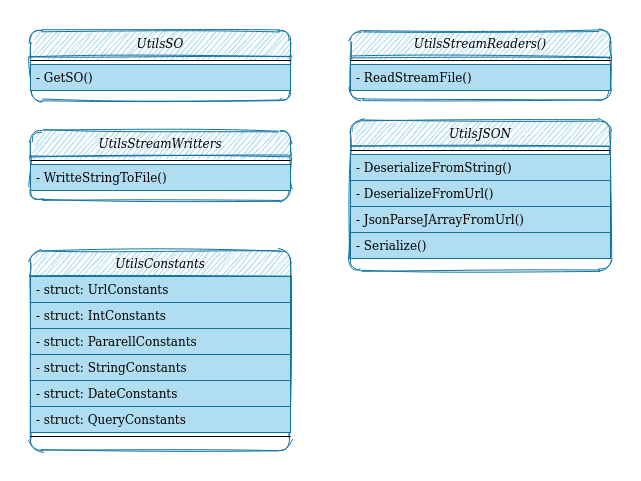

The diagram above was exported from draw.io. Its source (the exported page's mxGraphModel, read from the mxfile embedded in the PNG):
<mxGraphModel dx="862" dy="449" grid="1" gridSize="10" guides="1" tooltips="1" connect="1" arrows="1" fold="1" page="1" pageScale="1" pageWidth="827" pageHeight="1169" math="0" shadow="0">
  <root>
    <mxCell id="WIyWlLk6GJQsqaUBKTNV-0" />
    <mxCell id="WIyWlLk6GJQsqaUBKTNV-1" parent="WIyWlLk6GJQsqaUBKTNV-0" />
    <mxCell id="zkfFHV4jXpPFQw0GAbJ--0" value="UtilsConstants" style="swimlane;fontStyle=2;align=center;verticalAlign=top;childLayout=stackLayout;horizontal=1;startSize=26;horizontalStack=0;resizeParent=1;resizeLast=0;collapsible=1;marginBottom=0;rounded=1;shadow=0;strokeWidth=1;fillColor=#b1ddf0;strokeColor=#10739e;sketch=1;" parent="WIyWlLk6GJQsqaUBKTNV-1" vertex="1">
      <mxGeometry x="210" y="340" width="260" height="200" as="geometry">
        <mxRectangle x="230" y="140" width="160" height="26" as="alternateBounds" />
      </mxGeometry>
    </mxCell>
    <mxCell id="zkfFHV4jXpPFQw0GAbJ--5" value="- struct: UrlConstants" style="text;align=left;verticalAlign=top;spacingLeft=4;spacingRight=4;overflow=hidden;rotatable=0;points=[[0,0.5],[1,0.5]];portConstraint=eastwest;fillColor=#b1ddf0;strokeColor=#10739e;" parent="zkfFHV4jXpPFQw0GAbJ--0" vertex="1">
      <mxGeometry y="26" width="260" height="26" as="geometry" />
    </mxCell>
    <mxCell id="IPwtbJtHQ6-QJcIco182-0" value="- struct: IntConstants" style="text;align=left;verticalAlign=top;spacingLeft=4;spacingRight=4;overflow=hidden;rotatable=0;points=[[0,0.5],[1,0.5]];portConstraint=eastwest;fillColor=#b1ddf0;strokeColor=#10739e;" vertex="1" parent="zkfFHV4jXpPFQw0GAbJ--0">
      <mxGeometry y="52" width="260" height="26" as="geometry" />
    </mxCell>
    <mxCell id="IPwtbJtHQ6-QJcIco182-1" value="- struct: PararellConstants" style="text;align=left;verticalAlign=top;spacingLeft=4;spacingRight=4;overflow=hidden;rotatable=0;points=[[0,0.5],[1,0.5]];portConstraint=eastwest;fillColor=#b1ddf0;strokeColor=#10739e;" vertex="1" parent="zkfFHV4jXpPFQw0GAbJ--0">
      <mxGeometry y="78" width="260" height="26" as="geometry" />
    </mxCell>
    <mxCell id="IPwtbJtHQ6-QJcIco182-2" value="- struct: StringConstants" style="text;align=left;verticalAlign=top;spacingLeft=4;spacingRight=4;overflow=hidden;rotatable=0;points=[[0,0.5],[1,0.5]];portConstraint=eastwest;fillColor=#b1ddf0;strokeColor=#10739e;" vertex="1" parent="zkfFHV4jXpPFQw0GAbJ--0">
      <mxGeometry y="104" width="260" height="26" as="geometry" />
    </mxCell>
    <mxCell id="IPwtbJtHQ6-QJcIco182-49" value="- struct: DateConstants" style="text;align=left;verticalAlign=top;spacingLeft=4;spacingRight=4;overflow=hidden;rotatable=0;points=[[0,0.5],[1,0.5]];portConstraint=eastwest;fillColor=#b1ddf0;strokeColor=#10739e;" vertex="1" parent="zkfFHV4jXpPFQw0GAbJ--0">
      <mxGeometry y="130" width="260" height="26" as="geometry" />
    </mxCell>
    <mxCell id="IPwtbJtHQ6-QJcIco182-50" value="- struct: QueryConstants" style="text;align=left;verticalAlign=top;spacingLeft=4;spacingRight=4;overflow=hidden;rotatable=0;points=[[0,0.5],[1,0.5]];portConstraint=eastwest;fillColor=#b1ddf0;strokeColor=#10739e;" vertex="1" parent="zkfFHV4jXpPFQw0GAbJ--0">
      <mxGeometry y="156" width="260" height="26" as="geometry" />
    </mxCell>
    <mxCell id="zkfFHV4jXpPFQw0GAbJ--4" value="" style="line;html=1;strokeWidth=1;align=left;verticalAlign=middle;spacingTop=-1;spacingLeft=3;spacingRight=3;rotatable=0;labelPosition=right;points=[];portConstraint=eastwest;" parent="zkfFHV4jXpPFQw0GAbJ--0" vertex="1">
      <mxGeometry y="182" width="260" height="8" as="geometry" />
    </mxCell>
    <mxCell id="IPwtbJtHQ6-QJcIco182-59" value="UtilsSO" style="swimlane;fontStyle=2;align=center;verticalAlign=top;childLayout=stackLayout;horizontal=1;startSize=26;horizontalStack=0;resizeParent=1;resizeLast=0;collapsible=1;marginBottom=0;rounded=1;shadow=0;strokeWidth=1;fillColor=#b1ddf0;strokeColor=#10739e;sketch=1;" vertex="1" parent="WIyWlLk6GJQsqaUBKTNV-1">
      <mxGeometry x="210" y="120" width="260" height="70" as="geometry">
        <mxRectangle x="230" y="140" width="160" height="26" as="alternateBounds" />
      </mxGeometry>
    </mxCell>
    <mxCell id="IPwtbJtHQ6-QJcIco182-60" value="" style="line;html=1;strokeWidth=1;align=left;verticalAlign=middle;spacingTop=-1;spacingLeft=3;spacingRight=3;rotatable=0;labelPosition=right;points=[];portConstraint=eastwest;" vertex="1" parent="IPwtbJtHQ6-QJcIco182-59">
      <mxGeometry y="26" width="260" height="8" as="geometry" />
    </mxCell>
    <mxCell id="IPwtbJtHQ6-QJcIco182-61" value="- GetSO()" style="text;align=left;verticalAlign=top;spacingLeft=4;spacingRight=4;overflow=hidden;rotatable=0;points=[[0,0.5],[1,0.5]];portConstraint=eastwest;fillColor=#b1ddf0;strokeColor=#10739e;" vertex="1" parent="IPwtbJtHQ6-QJcIco182-59">
      <mxGeometry y="34" width="260" height="26" as="geometry" />
    </mxCell>
    <mxCell id="IPwtbJtHQ6-QJcIco182-65" value="UtilsStreamReaders()" style="swimlane;fontStyle=2;align=center;verticalAlign=top;childLayout=stackLayout;horizontal=1;startSize=26;horizontalStack=0;resizeParent=1;resizeLast=0;collapsible=1;marginBottom=0;rounded=1;shadow=0;strokeWidth=1;fillColor=#b1ddf0;strokeColor=#10739e;sketch=1;" vertex="1" parent="WIyWlLk6GJQsqaUBKTNV-1">
      <mxGeometry x="530" y="120" width="260" height="70" as="geometry">
        <mxRectangle x="230" y="140" width="160" height="26" as="alternateBounds" />
      </mxGeometry>
    </mxCell>
    <mxCell id="IPwtbJtHQ6-QJcIco182-66" value="" style="line;html=1;strokeWidth=1;align=left;verticalAlign=middle;spacingTop=-1;spacingLeft=3;spacingRight=3;rotatable=0;labelPosition=right;points=[];portConstraint=eastwest;" vertex="1" parent="IPwtbJtHQ6-QJcIco182-65">
      <mxGeometry y="26" width="260" height="8" as="geometry" />
    </mxCell>
    <mxCell id="IPwtbJtHQ6-QJcIco182-67" value="- ReadStreamFile()" style="text;align=left;verticalAlign=top;spacingLeft=4;spacingRight=4;overflow=hidden;rotatable=0;points=[[0,0.5],[1,0.5]];portConstraint=eastwest;fillColor=#b1ddf0;strokeColor=#10739e;" vertex="1" parent="IPwtbJtHQ6-QJcIco182-65">
      <mxGeometry y="34" width="260" height="26" as="geometry" />
    </mxCell>
    <mxCell id="IPwtbJtHQ6-QJcIco182-68" value="UtilsStreamWritters" style="swimlane;fontStyle=2;align=center;verticalAlign=top;childLayout=stackLayout;horizontal=1;startSize=26;horizontalStack=0;resizeParent=1;resizeLast=0;collapsible=1;marginBottom=0;rounded=1;shadow=0;strokeWidth=1;fillColor=#b1ddf0;strokeColor=#10739e;sketch=1;" vertex="1" parent="WIyWlLk6GJQsqaUBKTNV-1">
      <mxGeometry x="210" y="220" width="260" height="70" as="geometry">
        <mxRectangle x="230" y="140" width="160" height="26" as="alternateBounds" />
      </mxGeometry>
    </mxCell>
    <mxCell id="IPwtbJtHQ6-QJcIco182-69" value="" style="line;html=1;strokeWidth=1;align=left;verticalAlign=middle;spacingTop=-1;spacingLeft=3;spacingRight=3;rotatable=0;labelPosition=right;points=[];portConstraint=eastwest;" vertex="1" parent="IPwtbJtHQ6-QJcIco182-68">
      <mxGeometry y="26" width="260" height="8" as="geometry" />
    </mxCell>
    <mxCell id="IPwtbJtHQ6-QJcIco182-70" value="- WritteStringToFile()" style="text;align=left;verticalAlign=top;spacingLeft=4;spacingRight=4;overflow=hidden;rotatable=0;points=[[0,0.5],[1,0.5]];portConstraint=eastwest;fillColor=#b1ddf0;strokeColor=#10739e;" vertex="1" parent="IPwtbJtHQ6-QJcIco182-68">
      <mxGeometry y="34" width="260" height="26" as="geometry" />
    </mxCell>
    <mxCell id="IPwtbJtHQ6-QJcIco182-51" value="UtilsJSON" style="swimlane;fontStyle=2;align=center;verticalAlign=top;childLayout=stackLayout;horizontal=1;startSize=26;horizontalStack=0;resizeParent=1;resizeLast=0;collapsible=1;marginBottom=0;rounded=1;shadow=0;strokeWidth=1;fillColor=#b1ddf0;strokeColor=#10739e;sketch=1;" vertex="1" parent="WIyWlLk6GJQsqaUBKTNV-1">
      <mxGeometry x="530" y="210" width="260" height="150" as="geometry">
        <mxRectangle x="230" y="140" width="160" height="26" as="alternateBounds" />
      </mxGeometry>
    </mxCell>
    <mxCell id="IPwtbJtHQ6-QJcIco182-58" value="" style="line;html=1;strokeWidth=1;align=left;verticalAlign=middle;spacingTop=-1;spacingLeft=3;spacingRight=3;rotatable=0;labelPosition=right;points=[];portConstraint=eastwest;" vertex="1" parent="IPwtbJtHQ6-QJcIco182-51">
      <mxGeometry y="26" width="260" height="8" as="geometry" />
    </mxCell>
    <mxCell id="IPwtbJtHQ6-QJcIco182-52" value="- DeserializeFromString()" style="text;align=left;verticalAlign=top;spacingLeft=4;spacingRight=4;overflow=hidden;rotatable=0;points=[[0,0.5],[1,0.5]];portConstraint=eastwest;fillColor=#b1ddf0;strokeColor=#10739e;" vertex="1" parent="IPwtbJtHQ6-QJcIco182-51">
      <mxGeometry y="34" width="260" height="26" as="geometry" />
    </mxCell>
    <mxCell id="IPwtbJtHQ6-QJcIco182-53" value="- DeserializeFromUrl()" style="text;align=left;verticalAlign=top;spacingLeft=4;spacingRight=4;overflow=hidden;rotatable=0;points=[[0,0.5],[1,0.5]];portConstraint=eastwest;fillColor=#b1ddf0;strokeColor=#10739e;" vertex="1" parent="IPwtbJtHQ6-QJcIco182-51">
      <mxGeometry y="60" width="260" height="26" as="geometry" />
    </mxCell>
    <mxCell id="IPwtbJtHQ6-QJcIco182-54" value="- JsonParseJArrayFromUrl()" style="text;align=left;verticalAlign=top;spacingLeft=4;spacingRight=4;overflow=hidden;rotatable=0;points=[[0,0.5],[1,0.5]];portConstraint=eastwest;fillColor=#b1ddf0;strokeColor=#10739e;" vertex="1" parent="IPwtbJtHQ6-QJcIco182-51">
      <mxGeometry y="86" width="260" height="26" as="geometry" />
    </mxCell>
    <mxCell id="IPwtbJtHQ6-QJcIco182-55" value="- Serialize()" style="text;align=left;verticalAlign=top;spacingLeft=4;spacingRight=4;overflow=hidden;rotatable=0;points=[[0,0.5],[1,0.5]];portConstraint=eastwest;fillColor=#b1ddf0;strokeColor=#10739e;" vertex="1" parent="IPwtbJtHQ6-QJcIco182-51">
      <mxGeometry y="112" width="260" height="26" as="geometry" />
    </mxCell>
  </root>
</mxGraphModel>